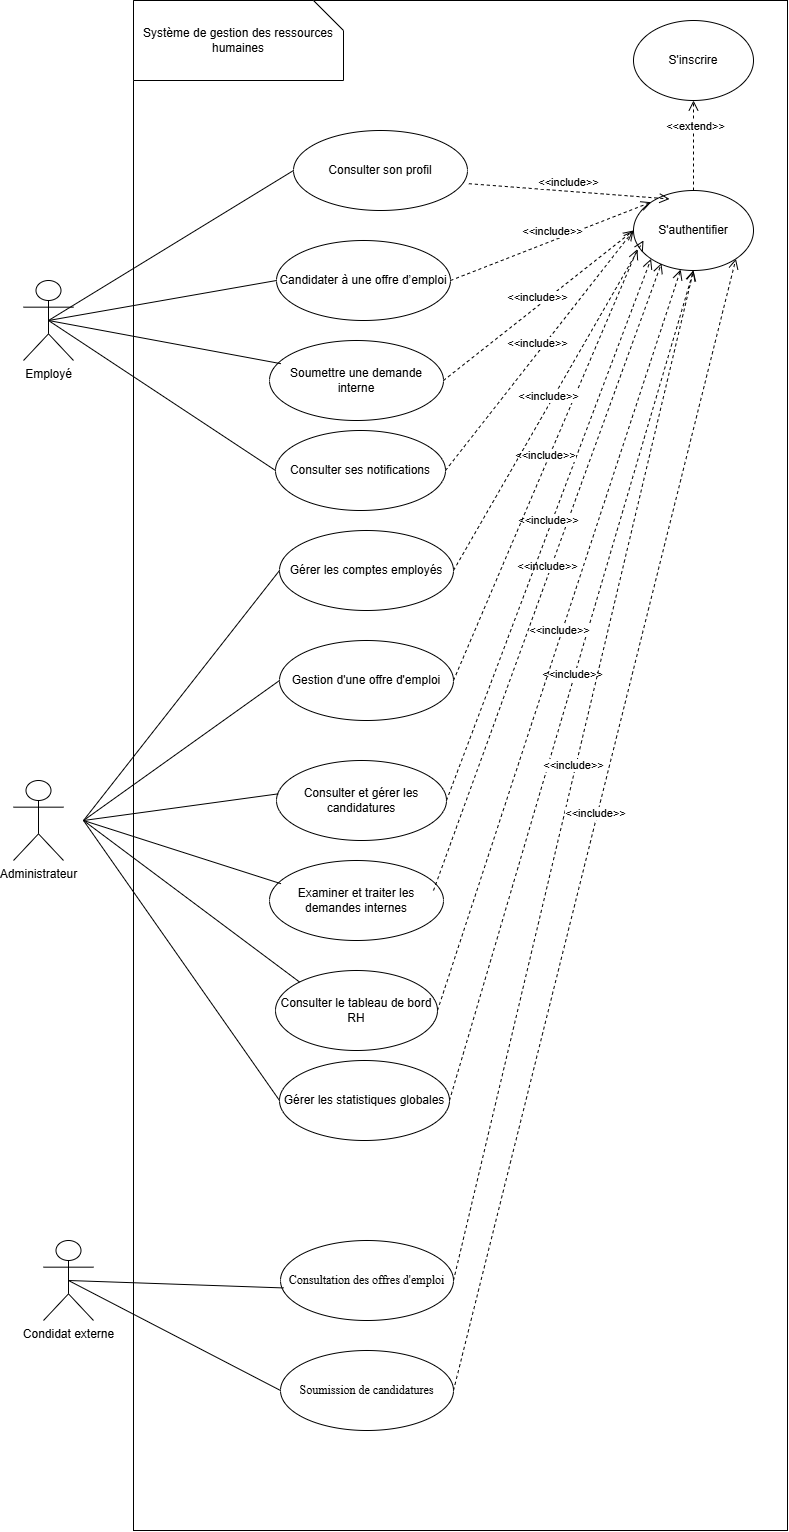

The diagram above was exported from draw.io. Its source (the exported page's mxGraphModel, read from the mxfile embedded in the PNG):
<mxGraphModel dx="1733" dy="5628" grid="1" gridSize="10" guides="1" tooltips="1" connect="1" arrows="1" fold="1" page="1" pageScale="1" pageWidth="827" pageHeight="1169" math="0" shadow="0">
  <root>
    <mxCell id="0" />
    <mxCell id="1" parent="0" />
    <mxCell id="3_tqxyV6YM9RUjRj1oYc-51" value="" style="rounded=0;whiteSpace=wrap;html=1;" vertex="1" parent="1">
      <mxGeometry x="970" y="-1220" width="654" height="1530" as="geometry" />
    </mxCell>
    <mxCell id="3_tqxyV6YM9RUjRj1oYc-52" value="Gérer les comptes employés" style="ellipse;whiteSpace=wrap;html=1;" vertex="1" parent="1">
      <mxGeometry x="1116" y="-690" width="174" height="80" as="geometry" />
    </mxCell>
    <mxCell id="3_tqxyV6YM9RUjRj1oYc-53" value="Gestion d'une offre d'emploi" style="ellipse;whiteSpace=wrap;html=1;" vertex="1" parent="1">
      <mxGeometry x="1116" y="-580" width="174" height="80" as="geometry" />
    </mxCell>
    <mxCell id="3_tqxyV6YM9RUjRj1oYc-54" value="Consulter et gérer les candidatures" style="ellipse;whiteSpace=wrap;html=1;" vertex="1" parent="1">
      <mxGeometry x="1113" y="-460" width="170" height="80" as="geometry" />
    </mxCell>
    <mxCell id="3_tqxyV6YM9RUjRj1oYc-55" value="Examiner et traiter les demandes internes" style="ellipse;whiteSpace=wrap;html=1;" vertex="1" parent="1">
      <mxGeometry x="1106" y="-360" width="174" height="80" as="geometry" />
    </mxCell>
    <mxCell id="3_tqxyV6YM9RUjRj1oYc-56" value="Consulter le tableau de bord RH" style="ellipse;whiteSpace=wrap;html=1;" vertex="1" parent="1">
      <mxGeometry x="1112" y="-250" width="162" height="80" as="geometry" />
    </mxCell>
    <mxCell id="3_tqxyV6YM9RUjRj1oYc-57" value="Gérer les statistiques globales" style="ellipse;whiteSpace=wrap;html=1;" vertex="1" parent="1">
      <mxGeometry x="1116" y="-160" width="170" height="80" as="geometry" />
    </mxCell>
    <mxCell id="3_tqxyV6YM9RUjRj1oYc-58" value="S'authentifier" style="ellipse;whiteSpace=wrap;html=1;" vertex="1" parent="1">
      <mxGeometry x="1470" y="-1030" width="120" height="80" as="geometry" />
    </mxCell>
    <mxCell id="3_tqxyV6YM9RUjRj1oYc-59" value="&amp;lt;&amp;lt;include&amp;gt;&amp;gt;" style="html=1;verticalAlign=bottom;endArrow=open;dashed=1;endSize=8;curved=0;rounded=0;exitX=1;exitY=0.5;exitDx=0;exitDy=0;entryX=0.5;entryY=1;entryDx=0;entryDy=0;" edge="1" parent="1" source="3_tqxyV6YM9RUjRj1oYc-57" target="3_tqxyV6YM9RUjRj1oYc-58">
      <mxGeometry relative="1" as="geometry">
        <mxPoint x="1590" y="-330" as="sourcePoint" />
        <mxPoint x="1510" y="-330" as="targetPoint" />
      </mxGeometry>
    </mxCell>
    <mxCell id="3_tqxyV6YM9RUjRj1oYc-60" value="&amp;lt;&amp;lt;include&amp;gt;&amp;gt;" style="html=1;verticalAlign=bottom;endArrow=open;dashed=1;endSize=8;curved=0;rounded=0;exitX=1;exitY=0.5;exitDx=0;exitDy=0;" edge="1" parent="1" source="3_tqxyV6YM9RUjRj1oYc-56" target="3_tqxyV6YM9RUjRj1oYc-58">
      <mxGeometry relative="1" as="geometry">
        <mxPoint x="1293" y="-130" as="sourcePoint" />
        <mxPoint x="1504" y="-430" as="targetPoint" />
      </mxGeometry>
    </mxCell>
    <mxCell id="3_tqxyV6YM9RUjRj1oYc-61" value="&amp;lt;&amp;lt;include&amp;gt;&amp;gt;" style="html=1;verticalAlign=bottom;endArrow=open;dashed=1;endSize=8;curved=0;rounded=0;exitX=1;exitY=0.5;exitDx=0;exitDy=0;entryX=0.233;entryY=0.909;entryDx=0;entryDy=0;entryPerimeter=0;" edge="1" parent="1" target="3_tqxyV6YM9RUjRj1oYc-58">
      <mxGeometry relative="1" as="geometry">
        <mxPoint x="1270" y="-330" as="sourcePoint" />
        <mxPoint x="1477.5735931288073" y="-381.71572875253787" as="targetPoint" />
      </mxGeometry>
    </mxCell>
    <mxCell id="3_tqxyV6YM9RUjRj1oYc-62" value="&amp;lt;&amp;lt;include&amp;gt;&amp;gt;" style="html=1;verticalAlign=bottom;endArrow=open;dashed=1;endSize=8;curved=0;rounded=0;exitX=1;exitY=0.5;exitDx=0;exitDy=0;entryX=0;entryY=1;entryDx=0;entryDy=0;" edge="1" parent="1" source="3_tqxyV6YM9RUjRj1oYc-54" target="3_tqxyV6YM9RUjRj1oYc-58">
      <mxGeometry relative="1" as="geometry">
        <mxPoint x="1370" y="-40" as="sourcePoint" />
        <mxPoint x="1581" y="-340" as="targetPoint" />
      </mxGeometry>
    </mxCell>
    <mxCell id="3_tqxyV6YM9RUjRj1oYc-63" value="&amp;lt;&amp;lt;include&amp;gt;&amp;gt;" style="html=1;verticalAlign=bottom;endArrow=open;dashed=1;endSize=8;curved=0;rounded=0;exitX=1;exitY=0.5;exitDx=0;exitDy=0;entryX=0.033;entryY=0.734;entryDx=0;entryDy=0;entryPerimeter=0;" edge="1" parent="1" source="3_tqxyV6YM9RUjRj1oYc-53" target="3_tqxyV6YM9RUjRj1oYc-58">
      <mxGeometry relative="1" as="geometry">
        <mxPoint x="1370" y="-160" as="sourcePoint" />
        <mxPoint x="1581" y="-460" as="targetPoint" />
      </mxGeometry>
    </mxCell>
    <mxCell id="3_tqxyV6YM9RUjRj1oYc-64" value="&amp;lt;&amp;lt;include&amp;gt;&amp;gt;" style="html=1;verticalAlign=bottom;endArrow=open;dashed=1;endSize=8;curved=0;rounded=0;exitX=1;exitY=0.5;exitDx=0;exitDy=0;" edge="1" parent="1" source="3_tqxyV6YM9RUjRj1oYc-52">
      <mxGeometry relative="1" as="geometry">
        <mxPoint x="1500" y="-170" as="sourcePoint" />
        <mxPoint x="1480" y="-980" as="targetPoint" />
      </mxGeometry>
    </mxCell>
    <mxCell id="3_tqxyV6YM9RUjRj1oYc-65" value="" style="endArrow=none;html=1;rounded=0;entryX=0;entryY=0.5;entryDx=0;entryDy=0;" edge="1" parent="1" target="3_tqxyV6YM9RUjRj1oYc-52">
      <mxGeometry relative="1" as="geometry">
        <mxPoint x="920" y="-400" as="sourcePoint" />
        <mxPoint x="1080" y="-400" as="targetPoint" />
      </mxGeometry>
    </mxCell>
    <mxCell id="3_tqxyV6YM9RUjRj1oYc-66" value="" style="endArrow=none;html=1;rounded=0;entryX=0;entryY=0.5;entryDx=0;entryDy=0;" edge="1" parent="1" target="3_tqxyV6YM9RUjRj1oYc-53">
      <mxGeometry relative="1" as="geometry">
        <mxPoint x="920" y="-400" as="sourcePoint" />
        <mxPoint x="1276" y="-500" as="targetPoint" />
      </mxGeometry>
    </mxCell>
    <mxCell id="3_tqxyV6YM9RUjRj1oYc-67" value="" style="endArrow=none;html=1;rounded=0;entryX=0.01;entryY=0.417;entryDx=0;entryDy=0;entryPerimeter=0;" edge="1" parent="1" target="3_tqxyV6YM9RUjRj1oYc-54">
      <mxGeometry relative="1" as="geometry">
        <mxPoint x="920" y="-400" as="sourcePoint" />
        <mxPoint x="1120" y="-340" as="targetPoint" />
      </mxGeometry>
    </mxCell>
    <mxCell id="3_tqxyV6YM9RUjRj1oYc-68" value="" style="endArrow=none;html=1;rounded=0;entryX=0.066;entryY=0.29;entryDx=0;entryDy=0;entryPerimeter=0;" edge="1" parent="1" target="3_tqxyV6YM9RUjRj1oYc-55">
      <mxGeometry relative="1" as="geometry">
        <mxPoint x="920" y="-400" as="sourcePoint" />
        <mxPoint x="1226" y="-320" as="targetPoint" />
      </mxGeometry>
    </mxCell>
    <mxCell id="3_tqxyV6YM9RUjRj1oYc-69" value="" style="endArrow=none;html=1;rounded=0;entryX=0;entryY=0;entryDx=0;entryDy=0;" edge="1" parent="1" target="3_tqxyV6YM9RUjRj1oYc-56">
      <mxGeometry relative="1" as="geometry">
        <mxPoint x="920" y="-400" as="sourcePoint" />
        <mxPoint x="1160" y="-159" as="targetPoint" />
      </mxGeometry>
    </mxCell>
    <mxCell id="3_tqxyV6YM9RUjRj1oYc-70" value="" style="endArrow=none;html=1;rounded=0;entryX=0;entryY=0.5;entryDx=0;entryDy=0;" edge="1" parent="1" target="3_tqxyV6YM9RUjRj1oYc-57">
      <mxGeometry relative="1" as="geometry">
        <mxPoint x="920" y="-400" as="sourcePoint" />
        <mxPoint x="1150" y="-54" as="targetPoint" />
      </mxGeometry>
    </mxCell>
    <mxCell id="3_tqxyV6YM9RUjRj1oYc-71" style="edgeStyle=orthogonalEdgeStyle;rounded=0;orthogonalLoop=1;jettySize=auto;html=1;exitX=0.5;exitY=1;exitDx=0;exitDy=0;" edge="1" parent="1" source="3_tqxyV6YM9RUjRj1oYc-57" target="3_tqxyV6YM9RUjRj1oYc-57">
      <mxGeometry relative="1" as="geometry" />
    </mxCell>
    <mxCell id="3_tqxyV6YM9RUjRj1oYc-73" value="S'inscrire" style="ellipse;whiteSpace=wrap;html=1;" vertex="1" parent="1">
      <mxGeometry x="1470" y="-1200" width="120" height="80" as="geometry" />
    </mxCell>
    <mxCell id="3_tqxyV6YM9RUjRj1oYc-74" value="&amp;lt;&amp;lt;extend&amp;gt;&amp;gt;" style="html=1;verticalAlign=bottom;endArrow=open;dashed=1;endSize=8;curved=0;rounded=0;exitX=0.5;exitY=0;exitDx=0;exitDy=0;entryX=0.5;entryY=1;entryDx=0;entryDy=0;" edge="1" parent="1" target="3_tqxyV6YM9RUjRj1oYc-73" source="3_tqxyV6YM9RUjRj1oYc-58">
      <mxGeometry x="0.1965" y="-2" relative="1" as="geometry">
        <mxPoint x="1530" y="-1060" as="sourcePoint" />
        <mxPoint x="1596" y="-946" as="targetPoint" />
        <mxPoint as="offset" />
      </mxGeometry>
    </mxCell>
    <mxCell id="3_tqxyV6YM9RUjRj1oYc-94" value="Consulter son profil" style="ellipse;whiteSpace=wrap;html=1;" vertex="1" parent="1">
      <mxGeometry x="1130" y="-1090" width="174" height="80" as="geometry" />
    </mxCell>
    <mxCell id="3_tqxyV6YM9RUjRj1oYc-95" value="Candidater à une offre d’emploi" style="ellipse;whiteSpace=wrap;html=1;" vertex="1" parent="1">
      <mxGeometry x="1113" y="-980" width="174" height="80" as="geometry" />
    </mxCell>
    <mxCell id="3_tqxyV6YM9RUjRj1oYc-97" value="Soumettre une demande interne" style="ellipse;whiteSpace=wrap;html=1;" vertex="1" parent="1">
      <mxGeometry x="1106" y="-880" width="174" height="80" as="geometry" />
    </mxCell>
    <mxCell id="3_tqxyV6YM9RUjRj1oYc-99" value="Consulter ses notifications" style="ellipse;whiteSpace=wrap;html=1;" vertex="1" parent="1">
      <mxGeometry x="1112" y="-790" width="170" height="80" as="geometry" />
    </mxCell>
    <mxCell id="3_tqxyV6YM9RUjRj1oYc-100" value="&amp;lt;&amp;lt;include&amp;gt;&amp;gt;" style="html=1;verticalAlign=bottom;endArrow=open;dashed=1;endSize=8;curved=0;rounded=0;exitX=1;exitY=0.5;exitDx=0;exitDy=0;entryX=0;entryY=0.5;entryDx=0;entryDy=0;" edge="1" parent="1" source="3_tqxyV6YM9RUjRj1oYc-99" target="3_tqxyV6YM9RUjRj1oYc-58">
      <mxGeometry relative="1" as="geometry">
        <mxPoint x="1550" y="-1050" as="sourcePoint" />
        <mxPoint x="1490" y="-1080" as="targetPoint" />
      </mxGeometry>
    </mxCell>
    <mxCell id="3_tqxyV6YM9RUjRj1oYc-101" value="&amp;lt;&amp;lt;include&amp;gt;&amp;gt;" style="html=1;verticalAlign=bottom;endArrow=open;dashed=1;endSize=8;curved=0;rounded=0;exitX=1;exitY=0.5;exitDx=0;exitDy=0;" edge="1" parent="1" source="3_tqxyV6YM9RUjRj1oYc-97">
      <mxGeometry relative="1" as="geometry">
        <mxPoint x="1330" y="-780" as="sourcePoint" />
        <mxPoint x="1470" y="-990" as="targetPoint" />
      </mxGeometry>
    </mxCell>
    <mxCell id="3_tqxyV6YM9RUjRj1oYc-102" value="&amp;lt;&amp;lt;include&amp;gt;&amp;gt;" style="html=1;verticalAlign=bottom;endArrow=open;dashed=1;endSize=8;curved=0;rounded=0;exitX=1;exitY=0.5;exitDx=0;exitDy=0;entryX=0;entryY=0;entryDx=0;entryDy=0;" edge="1" parent="1" source="3_tqxyV6YM9RUjRj1oYc-95" target="3_tqxyV6YM9RUjRj1oYc-58">
      <mxGeometry relative="1" as="geometry">
        <mxPoint x="1330" y="-880" as="sourcePoint" />
        <mxPoint x="1447.5735931288073" y="-1148.2842712474621" as="targetPoint" />
      </mxGeometry>
    </mxCell>
    <mxCell id="3_tqxyV6YM9RUjRj1oYc-103" value="&amp;lt;&amp;lt;include&amp;gt;&amp;gt;" style="html=1;verticalAlign=bottom;endArrow=open;dashed=1;endSize=8;curved=0;rounded=0;exitX=1.008;exitY=0.665;exitDx=0;exitDy=0;exitPerimeter=0;entryX=0.3;entryY=0.106;entryDx=0;entryDy=0;entryPerimeter=0;" edge="1" parent="1" source="3_tqxyV6YM9RUjRj1oYc-94" target="3_tqxyV6YM9RUjRj1oYc-58">
      <mxGeometry relative="1" as="geometry">
        <mxPoint x="1460" y="-890" as="sourcePoint" />
        <mxPoint x="1456.5234847709385" y="-1153.1951999750363" as="targetPoint" />
      </mxGeometry>
    </mxCell>
    <mxCell id="3_tqxyV6YM9RUjRj1oYc-104" value="" style="endArrow=none;html=1;rounded=0;entryX=0;entryY=0.5;entryDx=0;entryDy=0;exitX=0.5;exitY=0.5;exitDx=0;exitDy=0;exitPerimeter=0;" edge="1" parent="1" target="3_tqxyV6YM9RUjRj1oYc-94" source="3_tqxyV6YM9RUjRj1oYc-112">
      <mxGeometry relative="1" as="geometry">
        <mxPoint x="880" y="-1120" as="sourcePoint" />
        <mxPoint x="1040" y="-1120" as="targetPoint" />
      </mxGeometry>
    </mxCell>
    <mxCell id="3_tqxyV6YM9RUjRj1oYc-105" value="" style="endArrow=none;html=1;rounded=0;entryX=0;entryY=0.5;entryDx=0;entryDy=0;exitX=0.5;exitY=0.5;exitDx=0;exitDy=0;exitPerimeter=0;" edge="1" parent="1" target="3_tqxyV6YM9RUjRj1oYc-95" source="3_tqxyV6YM9RUjRj1oYc-112">
      <mxGeometry relative="1" as="geometry">
        <mxPoint x="880" y="-1120" as="sourcePoint" />
        <mxPoint x="1236" y="-1220" as="targetPoint" />
      </mxGeometry>
    </mxCell>
    <mxCell id="3_tqxyV6YM9RUjRj1oYc-106" value="" style="endArrow=none;html=1;rounded=0;entryX=0.066;entryY=0.29;entryDx=0;entryDy=0;entryPerimeter=0;exitX=0.5;exitY=0.5;exitDx=0;exitDy=0;exitPerimeter=0;" edge="1" parent="1" target="3_tqxyV6YM9RUjRj1oYc-97" source="3_tqxyV6YM9RUjRj1oYc-112">
      <mxGeometry relative="1" as="geometry">
        <mxPoint x="880" y="-1120" as="sourcePoint" />
        <mxPoint x="1186" y="-1040" as="targetPoint" />
      </mxGeometry>
    </mxCell>
    <mxCell id="3_tqxyV6YM9RUjRj1oYc-107" value="" style="endArrow=none;html=1;rounded=0;entryX=0;entryY=0.5;entryDx=0;entryDy=0;exitX=0.5;exitY=0.5;exitDx=0;exitDy=0;exitPerimeter=0;" edge="1" parent="1" source="3_tqxyV6YM9RUjRj1oYc-112" target="3_tqxyV6YM9RUjRj1oYc-99">
      <mxGeometry relative="1" as="geometry">
        <mxPoint x="880" y="-1120" as="sourcePoint" />
        <mxPoint x="1110" y="-774" as="targetPoint" />
      </mxGeometry>
    </mxCell>
    <mxCell id="3_tqxyV6YM9RUjRj1oYc-112" value="Employé" style="shape=umlActor;verticalLabelPosition=bottom;verticalAlign=top;html=1;outlineConnect=0;" vertex="1" parent="1">
      <mxGeometry x="860" y="-940" width="50" height="80" as="geometry" />
    </mxCell>
    <mxCell id="3_tqxyV6YM9RUjRj1oYc-113" value="Administrateur" style="shape=umlActor;verticalLabelPosition=bottom;verticalAlign=top;html=1;outlineConnect=0;" vertex="1" parent="1">
      <mxGeometry x="850" y="-440" width="50" height="80" as="geometry" />
    </mxCell>
    <mxCell id="3_tqxyV6YM9RUjRj1oYc-115" value="Système de gestion des ressources humaines" style="shape=card;whiteSpace=wrap;html=1;direction=south;" vertex="1" parent="1">
      <mxGeometry x="970" y="-1220" width="210" height="80" as="geometry" />
    </mxCell>
    <mxCell id="3_tqxyV6YM9RUjRj1oYc-117" value="Condidat externe" style="shape=umlActor;verticalLabelPosition=bottom;verticalAlign=top;html=1;outlineConnect=0;" vertex="1" parent="1">
      <mxGeometry x="880" y="20" width="50" height="80" as="geometry" />
    </mxCell>
    <mxCell id="3_tqxyV6YM9RUjRj1oYc-119" value="&lt;div style=&quot;&quot;&gt;&lt;font face=&quot;Times New Roman, serif&quot;&gt;Consultation des offres d'emploi&lt;/font&gt;&lt;/div&gt;" style="ellipse;whiteSpace=wrap;html=1;align=center;" vertex="1" parent="1">
      <mxGeometry x="1117" y="20" width="173" height="80" as="geometry" />
    </mxCell>
    <mxCell id="3_tqxyV6YM9RUjRj1oYc-121" value="&lt;div style=&quot;&quot;&gt;&lt;font face=&quot;Times New Roman, serif&quot;&gt;Soumission de candidatures&lt;/font&gt;&lt;/div&gt;" style="ellipse;whiteSpace=wrap;html=1;align=center;" vertex="1" parent="1">
      <mxGeometry x="1117" y="130" width="173" height="80" as="geometry" />
    </mxCell>
    <mxCell id="3_tqxyV6YM9RUjRj1oYc-122" value="&amp;lt;&amp;lt;include&amp;gt;&amp;gt;" style="html=1;verticalAlign=bottom;endArrow=open;dashed=1;endSize=8;curved=0;rounded=0;exitX=1;exitY=0.5;exitDx=0;exitDy=0;entryX=0.5;entryY=1;entryDx=0;entryDy=0;" edge="1" parent="1" source="3_tqxyV6YM9RUjRj1oYc-119" target="3_tqxyV6YM9RUjRj1oYc-58">
      <mxGeometry relative="1" as="geometry">
        <mxPoint x="1310" y="620" as="sourcePoint" />
        <mxPoint x="1554" y="-210" as="targetPoint" />
      </mxGeometry>
    </mxCell>
    <mxCell id="3_tqxyV6YM9RUjRj1oYc-123" value="&amp;lt;&amp;lt;include&amp;gt;&amp;gt;" style="html=1;verticalAlign=bottom;endArrow=open;dashed=1;endSize=8;curved=0;rounded=0;exitX=1;exitY=0.5;exitDx=0;exitDy=0;entryX=1;entryY=1;entryDx=0;entryDy=0;" edge="1" parent="1" target="3_tqxyV6YM9RUjRj1oYc-58">
      <mxGeometry relative="1" as="geometry">
        <mxPoint x="1290" y="170" as="sourcePoint" />
        <mxPoint x="1534" y="-660" as="targetPoint" />
      </mxGeometry>
    </mxCell>
    <mxCell id="3_tqxyV6YM9RUjRj1oYc-124" value="" style="endArrow=none;html=1;rounded=0;entryX=0;entryY=0.5;entryDx=0;entryDy=0;exitX=0.5;exitY=0.5;exitDx=0;exitDy=0;exitPerimeter=0;" edge="1" parent="1" source="3_tqxyV6YM9RUjRj1oYc-117" target="3_tqxyV6YM9RUjRj1oYc-121">
      <mxGeometry relative="1" as="geometry">
        <mxPoint x="900" y="60" as="sourcePoint" />
        <mxPoint x="1096" y="340" as="targetPoint" />
      </mxGeometry>
    </mxCell>
    <mxCell id="3_tqxyV6YM9RUjRj1oYc-125" value="" style="endArrow=none;html=1;rounded=0;entryX=0.018;entryY=0.593;entryDx=0;entryDy=0;exitX=0.5;exitY=0.5;exitDx=0;exitDy=0;exitPerimeter=0;entryPerimeter=0;" edge="1" parent="1" source="3_tqxyV6YM9RUjRj1oYc-117" target="3_tqxyV6YM9RUjRj1oYc-119">
      <mxGeometry relative="1" as="geometry">
        <mxPoint x="940" y="80" as="sourcePoint" />
        <mxPoint x="1152" y="190" as="targetPoint" />
      </mxGeometry>
    </mxCell>
  </root>
</mxGraphModel>